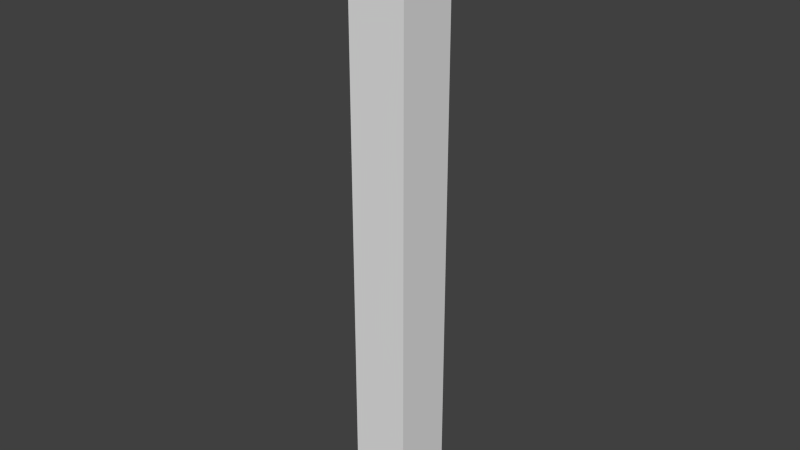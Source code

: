 # Source: Corner1.blend  (saved by Blender 2.72.0; exported with 4.5.12 LTS)
import bpy
from mathutils import Matrix  # noqa: F401  (used for matrix-valued properties, if any)

bpy.ops.wm.read_factory_settings(use_empty=True)
scene = bpy.context.scene
scene.name = 'Scene'

# ---- collections
col_collection_1 = bpy.data.collections.new('Collection 1'); scene.collection.children.link(col_collection_1)

# ---- materials (node trees are filled in below, after node groups)
mat_material = bpy.data.materials.new('Material')
mat_material.alpha_threshold = 0.0
mat_material.use_transparent_shadow = False
mat_material.roughness = 0.5
mat_material.line_color = (0.0, 0.0, 0.0, 1.0)

# ---- material node trees

# ---- world
world_world = bpy.data.worlds.new('World'); scene.world = world_world
world_world.color = (0.05088, 0.05088, 0.05088)
world_world.use_sun_shadow = False
world_world.sun_shadow_jitter_overblur = 0.0
world_world.cycles.sampling_method = 'MANUAL'
world_world.cycles.sample_map_resolution = 256

# ---- meshes
me_cube = bpy.data.meshes.new('Cube')
me_cube.from_pydata([(0.096, 0.1, -1.0), (0.096, -0.1, -1.0), (-0.096, -0.1, -1.0), (-0.096, 0.1, -1.0), (0.096, 0.1, 1.0), (0.096, -0.1, 1.0), (-0.096, -0.1, 1.0), (-0.096, 0.1, 1.0)], [], [(0, 1, 2, 3), (4, 7, 6, 5), (0, 4, 5, 1), (1, 5, 6, 2), (2, 6, 7, 3), (4, 0, 3, 7)])
me_cube.materials.append(mat_material)
me_cube.use_remesh_preserve_volume = False
me_cube.use_remesh_preserve_attributes = False
me_cube.use_mirror_vertex_groups = False
me_cube.update()

# ---- objects
ob_cube = bpy.data.objects.new('Cube', me_cube)

# ---- transforms, parenting, visibility, modifiers, constraints
ob_cube.location = (0.0, 0.0, 0.0)
ob_cube.lock_rotations_4d = False
ob_cube.empty_display_type = 'ARROWS'
ob_cube.lineart.crease_threshold = 0.0

# ---- collection membership
col_collection_1.objects.link(ob_cube)

# ---- scene / render settings (as saved in the file)
scene.frame_start = 1; scene.frame_end = 250; scene.frame_set(1)
scene.render.engine = 'BLENDER_EEVEE_NEXT'
scene.render.resolution_percentage = 50
scene.render.dither_intensity = 0.0
scene.cycles.use_denoising = False
scene.cycles.samples = 10
scene.cycles.sampling_pattern = 'TABULATED_SOBOL'
scene.cycles.light_sampling_threshold = 0.0
scene.cycles.use_adaptive_sampling = False
scene.cycles.use_light_tree = False
scene.cycles.blur_glossy = 0.0
scene.cycles.pixel_filter_type = 'GAUSSIAN'
scene.cycles.sample_clamp_indirect = 0.0
scene.view_settings.view_transform = 'Standard'
bpy.context.view_layer.update()

# ---- added for rendering (the .blend has no active camera and no usable light): camera, sun
cam_auto = bpy.data.cameras.new('AutoCamera')
cam_auto.lens = 50.0
cam_auto.sensor_width = 36.0
cam_auto.clip_end = 1000.0
ob_auto_camera = bpy.data.objects.new('AutoCamera', cam_auto)
scene.collection.objects.link(ob_auto_camera)
ob_auto_camera.location = (1.86814, -2.24177, 1.49452)
ob_auto_camera.rotation_euler = (1.09748, -7.21219e-08, 0.694738)
scene.camera = ob_auto_camera
light_auto_sun = bpy.data.lights.new('AutoSun', 'SUN')
light_auto_sun.energy = 3.0
light_auto_sun.angle = 0.0523599
ob_auto_sun = bpy.data.objects.new('AutoSun', light_auto_sun)
scene.collection.objects.link(ob_auto_sun)
ob_auto_sun.rotation_euler = (0.872665, 0.174533, 0.523599)
bpy.context.view_layer.update()
